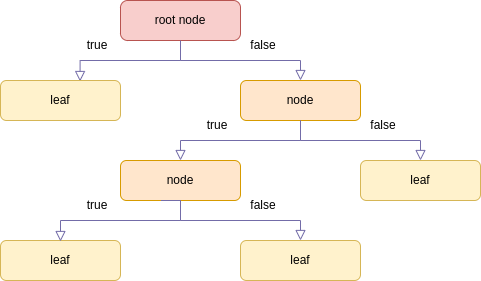

The diagram above was exported from draw.io. Its source (the exported page's mxGraphModel, read from the mxfile embedded in the PNG):
<mxGraphModel dx="710" dy="479" grid="1" gridSize="10" guides="1" tooltips="1" connect="1" arrows="1" fold="1" page="1" pageScale="1" pageWidth="827" pageHeight="1169" math="0" shadow="0">
  <root>
    <mxCell id="WIyWlLk6GJQsqaUBKTNV-0" />
    <mxCell id="WIyWlLk6GJQsqaUBKTNV-1" parent="WIyWlLk6GJQsqaUBKTNV-0" />
    <mxCell id="WIyWlLk6GJQsqaUBKTNV-2" value="" style="rounded=0;html=1;jettySize=auto;orthogonalLoop=1;fontSize=11;endArrow=block;endFill=0;endSize=8;strokeWidth=1;shadow=0;labelBackgroundColor=none;edgeStyle=orthogonalEdgeStyle;entryX=0.663;entryY=0.025;entryDx=0;entryDy=0;entryPerimeter=0;strokeColor=#736CA8;fontColor=#1A1A1A;" parent="WIyWlLk6GJQsqaUBKTNV-1" source="WIyWlLk6GJQsqaUBKTNV-3" target="Yat3-uO-AsXL1FbTNyxC-0" edge="1">
      <mxGeometry relative="1" as="geometry">
        <mxPoint x="220" y="170" as="targetPoint" />
      </mxGeometry>
    </mxCell>
    <mxCell id="WIyWlLk6GJQsqaUBKTNV-3" value="root node" style="rounded=1;whiteSpace=wrap;html=1;fontSize=12;glass=0;strokeWidth=1;shadow=0;fillColor=#f8cecc;strokeColor=#b85450;arcSize=18;" parent="WIyWlLk6GJQsqaUBKTNV-1" vertex="1">
      <mxGeometry x="160" y="80" width="120" height="40" as="geometry" />
    </mxCell>
    <mxCell id="WIyWlLk6GJQsqaUBKTNV-7" value="node" style="rounded=1;whiteSpace=wrap;html=1;fontSize=12;glass=0;strokeWidth=1;shadow=0;fillColor=#ffe6cc;strokeColor=#d79b00;" parent="WIyWlLk6GJQsqaUBKTNV-1" vertex="1">
      <mxGeometry x="280" y="160" width="120" height="40" as="geometry" />
    </mxCell>
    <mxCell id="WIyWlLk6GJQsqaUBKTNV-11" value="node" style="rounded=1;whiteSpace=wrap;html=1;fontSize=12;glass=0;strokeWidth=1;shadow=0;fillColor=#ffe6cc;strokeColor=#d79b00;" parent="WIyWlLk6GJQsqaUBKTNV-1" vertex="1">
      <mxGeometry x="160" y="240" width="120" height="40" as="geometry" />
    </mxCell>
    <mxCell id="WIyWlLk6GJQsqaUBKTNV-12" value="leaf" style="rounded=1;whiteSpace=wrap;html=1;fontSize=12;glass=0;strokeWidth=1;shadow=0;fillColor=#fff2cc;strokeColor=#d6b656;" parent="WIyWlLk6GJQsqaUBKTNV-1" vertex="1">
      <mxGeometry x="400" y="240" width="120" height="40" as="geometry" />
    </mxCell>
    <mxCell id="Yat3-uO-AsXL1FbTNyxC-0" value="leaf" style="rounded=1;whiteSpace=wrap;html=1;fontSize=12;glass=0;strokeWidth=1;shadow=0;fillColor=#fff2cc;strokeColor=#d6b656;" vertex="1" parent="WIyWlLk6GJQsqaUBKTNV-1">
      <mxGeometry x="40" y="160" width="120" height="40" as="geometry" />
    </mxCell>
    <mxCell id="Yat3-uO-AsXL1FbTNyxC-3" value="leaf" style="rounded=1;whiteSpace=wrap;html=1;fontSize=12;glass=0;strokeWidth=1;shadow=0;fillColor=#fff2cc;strokeColor=#d6b656;" vertex="1" parent="WIyWlLk6GJQsqaUBKTNV-1">
      <mxGeometry x="40" y="320" width="120" height="40" as="geometry" />
    </mxCell>
    <mxCell id="Yat3-uO-AsXL1FbTNyxC-4" value="leaf" style="rounded=1;whiteSpace=wrap;html=1;fontSize=12;glass=0;strokeWidth=1;shadow=0;fillColor=#fff2cc;strokeColor=#d6b656;" vertex="1" parent="WIyWlLk6GJQsqaUBKTNV-1">
      <mxGeometry x="280" y="320" width="120" height="40" as="geometry" />
    </mxCell>
    <mxCell id="Yat3-uO-AsXL1FbTNyxC-9" value="" style="rounded=0;html=1;jettySize=auto;orthogonalLoop=1;fontSize=11;endArrow=block;endFill=0;endSize=8;strokeWidth=1;shadow=0;labelBackgroundColor=none;edgeStyle=orthogonalEdgeStyle;entryX=0.5;entryY=0;entryDx=0;entryDy=0;exitX=0.5;exitY=1;exitDx=0;exitDy=0;strokeColor=#736CA8;fontColor=#1A1A1A;" edge="1" parent="WIyWlLk6GJQsqaUBKTNV-1" source="WIyWlLk6GJQsqaUBKTNV-3" target="WIyWlLk6GJQsqaUBKTNV-7">
      <mxGeometry relative="1" as="geometry">
        <mxPoint x="230" y="130" as="sourcePoint" />
        <mxPoint x="129.55999999999995" y="171" as="targetPoint" />
        <Array as="points">
          <mxPoint x="220" y="140" />
          <mxPoint x="340" y="140" />
        </Array>
      </mxGeometry>
    </mxCell>
    <mxCell id="Yat3-uO-AsXL1FbTNyxC-10" value="" style="rounded=0;html=1;jettySize=auto;orthogonalLoop=1;fontSize=11;endArrow=block;endFill=0;endSize=8;strokeWidth=1;shadow=0;labelBackgroundColor=none;edgeStyle=orthogonalEdgeStyle;entryX=0.663;entryY=0.025;entryDx=0;entryDy=0;entryPerimeter=0;strokeColor=#736CA8;fontColor=#1A1A1A;" edge="1" parent="WIyWlLk6GJQsqaUBKTNV-1">
      <mxGeometry relative="1" as="geometry">
        <mxPoint x="200.44" y="280" as="sourcePoint" />
        <mxPoint x="99.99999999999994" y="321" as="targetPoint" />
        <Array as="points">
          <mxPoint x="220" y="280" />
          <mxPoint x="220" y="300" />
          <mxPoint x="100" y="300" />
        </Array>
      </mxGeometry>
    </mxCell>
    <mxCell id="Yat3-uO-AsXL1FbTNyxC-11" value="" style="rounded=0;html=1;jettySize=auto;orthogonalLoop=1;fontSize=11;endArrow=block;endFill=0;endSize=8;strokeWidth=1;shadow=0;labelBackgroundColor=none;edgeStyle=orthogonalEdgeStyle;entryX=0.5;entryY=0;entryDx=0;entryDy=0;exitX=0.5;exitY=1;exitDx=0;exitDy=0;strokeColor=#736CA8;fontColor=#1A1A1A;" edge="1" parent="WIyWlLk6GJQsqaUBKTNV-1" source="WIyWlLk6GJQsqaUBKTNV-7" target="WIyWlLk6GJQsqaUBKTNV-11">
      <mxGeometry relative="1" as="geometry">
        <mxPoint x="330.44" y="210" as="sourcePoint" />
        <mxPoint x="229.99999999999994" y="251" as="targetPoint" />
        <Array as="points">
          <mxPoint x="340" y="220" />
          <mxPoint x="220" y="220" />
        </Array>
      </mxGeometry>
    </mxCell>
    <mxCell id="Yat3-uO-AsXL1FbTNyxC-12" value="" style="rounded=0;html=1;jettySize=auto;orthogonalLoop=1;fontSize=11;endArrow=block;endFill=0;endSize=8;strokeWidth=1;shadow=0;labelBackgroundColor=none;edgeStyle=orthogonalEdgeStyle;entryX=0.5;entryY=0;entryDx=0;entryDy=0;exitX=0.5;exitY=1;exitDx=0;exitDy=0;strokeColor=#736CA8;fontColor=#1A1A1A;" edge="1" parent="WIyWlLk6GJQsqaUBKTNV-1">
      <mxGeometry relative="1" as="geometry">
        <mxPoint x="220" y="280" as="sourcePoint" />
        <mxPoint x="340" y="320" as="targetPoint" />
        <Array as="points">
          <mxPoint x="220" y="300" />
          <mxPoint x="340" y="300" />
        </Array>
      </mxGeometry>
    </mxCell>
    <mxCell id="Yat3-uO-AsXL1FbTNyxC-13" value="" style="rounded=0;html=1;jettySize=auto;orthogonalLoop=1;fontSize=11;endArrow=block;endFill=0;endSize=8;strokeWidth=1;shadow=0;labelBackgroundColor=none;edgeStyle=orthogonalEdgeStyle;entryX=0.5;entryY=0;entryDx=0;entryDy=0;exitX=0.5;exitY=1;exitDx=0;exitDy=0;strokeColor=#736CA8;fontColor=#1A1A1A;" edge="1" parent="WIyWlLk6GJQsqaUBKTNV-1">
      <mxGeometry relative="1" as="geometry">
        <mxPoint x="340" y="200" as="sourcePoint" />
        <mxPoint x="460" y="240" as="targetPoint" />
        <Array as="points">
          <mxPoint x="340" y="220" />
          <mxPoint x="460" y="220" />
        </Array>
      </mxGeometry>
    </mxCell>
    <mxCell id="Yat3-uO-AsXL1FbTNyxC-16" value="false" style="rounded=1;whiteSpace=wrap;html=1;fontSize=12;glass=0;strokeWidth=1;shadow=0;labelBackgroundColor=none;fillColor=none;strokeColor=none;" vertex="1" parent="WIyWlLk6GJQsqaUBKTNV-1">
      <mxGeometry x="280" y="120" width="46" height="10" as="geometry" />
    </mxCell>
    <mxCell id="Yat3-uO-AsXL1FbTNyxC-17" value="false" style="rounded=1;whiteSpace=wrap;html=1;fontSize=12;glass=0;strokeWidth=1;shadow=0;labelBackgroundColor=none;fillColor=none;strokeColor=none;" vertex="1" parent="WIyWlLk6GJQsqaUBKTNV-1">
      <mxGeometry x="400" y="200" width="46" height="10" as="geometry" />
    </mxCell>
    <mxCell id="Yat3-uO-AsXL1FbTNyxC-19" value="false" style="rounded=1;whiteSpace=wrap;html=1;fontSize=12;glass=0;strokeWidth=1;shadow=0;labelBackgroundColor=none;fillColor=none;strokeColor=none;" vertex="1" parent="WIyWlLk6GJQsqaUBKTNV-1">
      <mxGeometry x="280" y="280" width="46" height="10" as="geometry" />
    </mxCell>
    <mxCell id="Yat3-uO-AsXL1FbTNyxC-20" value="true" style="rounded=1;whiteSpace=wrap;html=1;fontSize=12;glass=0;strokeWidth=1;shadow=0;labelBackgroundColor=none;fillColor=none;strokeColor=none;" vertex="1" parent="WIyWlLk6GJQsqaUBKTNV-1">
      <mxGeometry x="114" y="120" width="46" height="10" as="geometry" />
    </mxCell>
    <mxCell id="Yat3-uO-AsXL1FbTNyxC-22" value="true" style="rounded=1;whiteSpace=wrap;html=1;fontSize=12;glass=0;strokeWidth=1;shadow=0;labelBackgroundColor=none;fillColor=none;strokeColor=none;" vertex="1" parent="WIyWlLk6GJQsqaUBKTNV-1">
      <mxGeometry x="234" y="200" width="46" height="10" as="geometry" />
    </mxCell>
    <mxCell id="Yat3-uO-AsXL1FbTNyxC-23" value="true" style="rounded=1;whiteSpace=wrap;html=1;fontSize=12;glass=0;strokeWidth=1;shadow=0;labelBackgroundColor=none;fillColor=none;strokeColor=none;" vertex="1" parent="WIyWlLk6GJQsqaUBKTNV-1">
      <mxGeometry x="114" y="280" width="46" height="10" as="geometry" />
    </mxCell>
  </root>
</mxGraphModel>